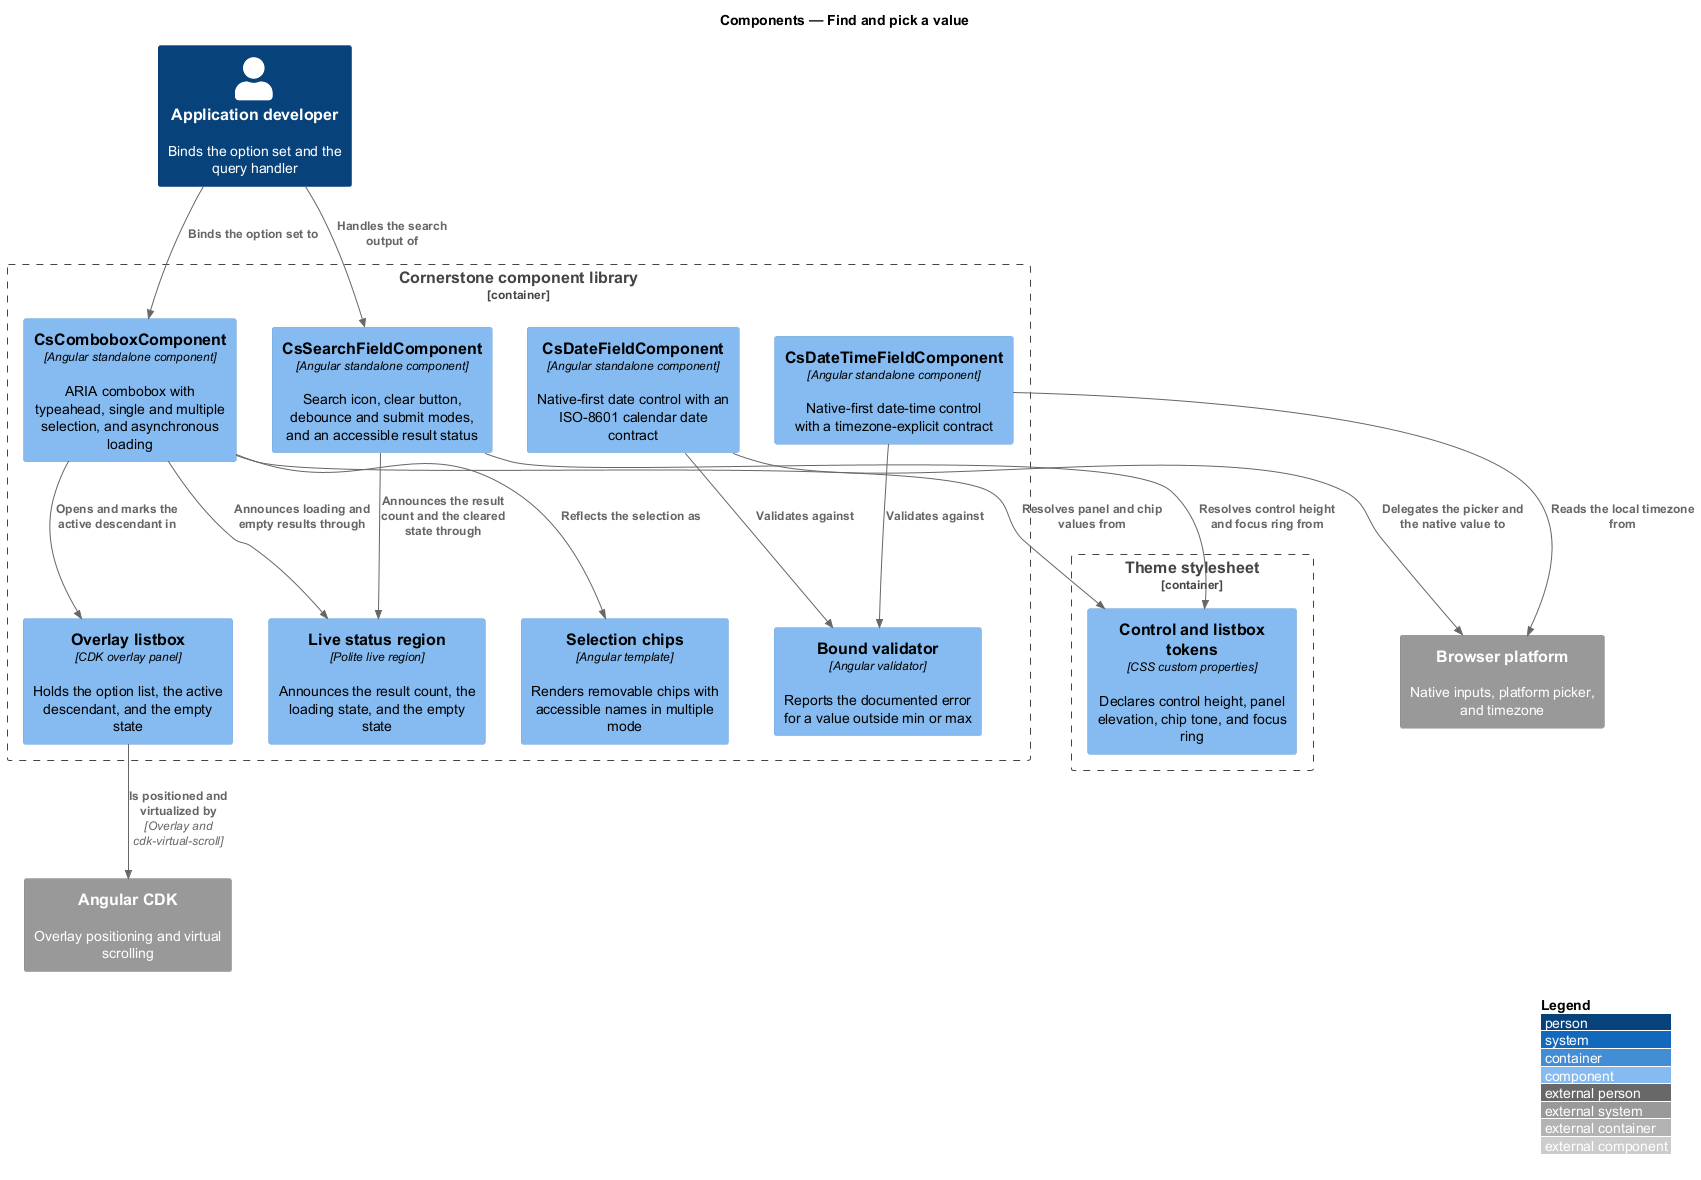

The diagram above was rendered by PlantUML. Its source (embedded in the PNG):
@startuml
!include <C4/C4_Component>
LAYOUT_WITH_LEGEND()
title Components — Find and pick a value

Person(dev, "Application developer", "Binds the option set and the query handler")

Container_Boundary(lib, "Cornerstone component library") {
  Component(search, "CsSearchFieldComponent", "Angular standalone component", "Search icon, clear button, debounce and submit modes, and an accessible result status")
  Component(combobox, "CsComboboxComponent", "Angular standalone component", "ARIA combobox with typeahead, single and multiple selection, and asynchronous loading")
  Component(listbox, "Overlay listbox", "CDK overlay panel", "Holds the option list, the active descendant, and the empty state")
  Component(chips, "Selection chips", "Angular template", "Renders removable chips with accessible names in multiple mode")
  Component(datef, "CsDateFieldComponent", "Angular standalone component", "Native-first date control with an ISO-8601 calendar date contract")
  Component(datetimef, "CsDateTimeFieldComponent", "Angular standalone component", "Native-first date-time control with a timezone-explicit contract")
  Component(bounds, "Bound validator", "Angular validator", "Reports the documented error for a value outside min or max")
  Component(live, "Live status region", "Polite live region", "Announces the result count, the loading state, and the empty state")
}

Container_Boundary(themec, "Theme stylesheet") {
  Component(tokens, "Control and listbox tokens", "CSS custom properties", "Declares control height, panel elevation, chip tone, and focus ring")
}

System_Ext(cdk, "Angular CDK", "Overlay positioning and virtual scrolling")
System_Ext(browser, "Browser platform", "Native inputs, platform picker, and timezone")

Rel(dev, combobox, "Binds the option set to")
Rel(dev, search, "Handles the search output of")
Rel(combobox, listbox, "Opens and marks the active descendant in")
Rel(combobox, chips, "Reflects the selection as")
Rel(combobox, live, "Announces loading and empty results through")
Rel(search, live, "Announces the result count and the cleared state through")
Rel(listbox, cdk, "Is positioned and virtualized by", "Overlay and cdk-virtual-scroll")
Rel(datef, bounds, "Validates against")
Rel(datetimef, bounds, "Validates against")
Rel(datef, browser, "Delegates the picker and the native value to")
Rel(datetimef, browser, "Reads the local timezone from")
Rel(combobox, tokens, "Resolves panel and chip values from")
Rel(search, tokens, "Resolves control height and focus ring from")
@enduml